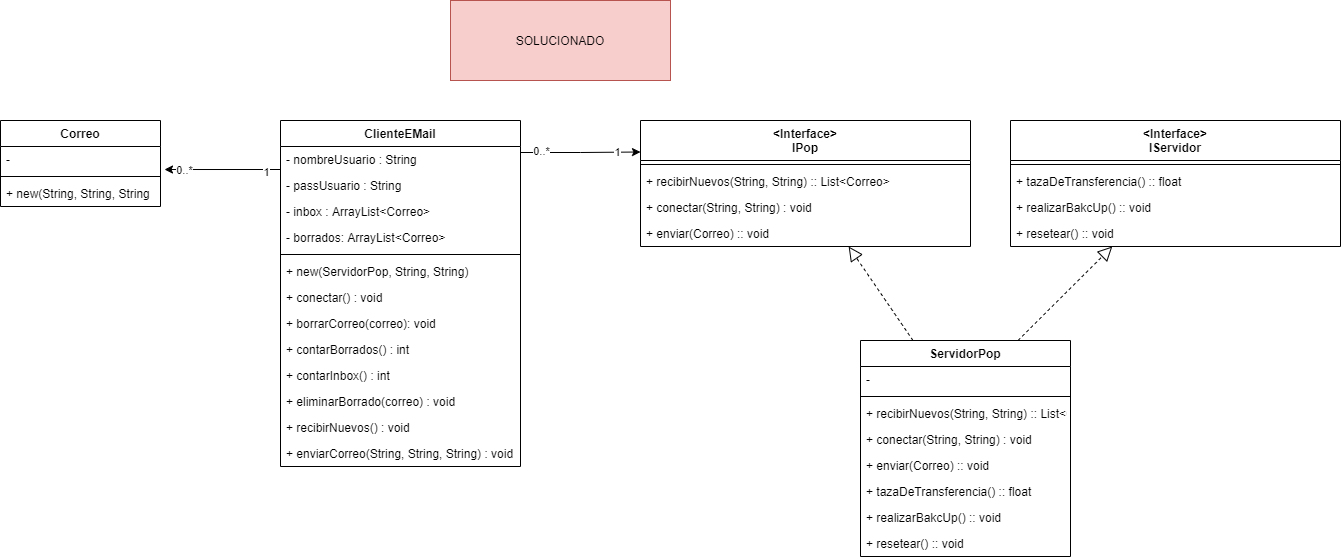

The diagram above was exported from draw.io. Its source (the exported page's mxGraphModel, read from the mxfile embedded in the PNG):
<mxGraphModel dx="1422" dy="771" grid="1" gridSize="10" guides="1" tooltips="1" connect="1" arrows="1" fold="1" page="1" pageScale="1" pageWidth="827" pageHeight="1169" math="0" shadow="0">
  <root>
    <mxCell id="0" />
    <mxCell id="1" parent="0" />
    <mxCell id="fgRulSYNObO8A0phLv91-17" value="Correo" style="swimlane;fontStyle=1;align=center;verticalAlign=top;childLayout=stackLayout;horizontal=1;startSize=26;horizontalStack=0;resizeParent=1;resizeParentMax=0;resizeLast=0;collapsible=1;marginBottom=0;" vertex="1" parent="1">
      <mxGeometry y="160" width="160" height="86" as="geometry" />
    </mxCell>
    <mxCell id="fgRulSYNObO8A0phLv91-18" value="-" style="text;strokeColor=none;fillColor=none;align=left;verticalAlign=top;spacingLeft=4;spacingRight=4;overflow=hidden;rotatable=0;points=[[0,0.5],[1,0.5]];portConstraint=eastwest;" vertex="1" parent="fgRulSYNObO8A0phLv91-17">
      <mxGeometry y="26" width="160" height="26" as="geometry" />
    </mxCell>
    <mxCell id="fgRulSYNObO8A0phLv91-19" value="" style="line;strokeWidth=1;fillColor=none;align=left;verticalAlign=middle;spacingTop=-1;spacingLeft=3;spacingRight=3;rotatable=0;labelPosition=right;points=[];portConstraint=eastwest;" vertex="1" parent="fgRulSYNObO8A0phLv91-17">
      <mxGeometry y="52" width="160" height="8" as="geometry" />
    </mxCell>
    <mxCell id="fgRulSYNObO8A0phLv91-20" value="+ new(String, String, String" style="text;strokeColor=none;fillColor=none;align=left;verticalAlign=top;spacingLeft=4;spacingRight=4;overflow=hidden;rotatable=0;points=[[0,0.5],[1,0.5]];portConstraint=eastwest;" vertex="1" parent="fgRulSYNObO8A0phLv91-17">
      <mxGeometry y="60" width="160" height="26" as="geometry" />
    </mxCell>
    <mxCell id="fgRulSYNObO8A0phLv91-21" value="&lt;Interface&gt;&#10;IServidor" style="swimlane;fontStyle=1;align=center;verticalAlign=top;childLayout=stackLayout;horizontal=1;startSize=40;horizontalStack=0;resizeParent=1;resizeParentMax=0;resizeLast=0;collapsible=1;marginBottom=0;" vertex="1" parent="1">
      <mxGeometry x="1010" y="160" width="330" height="126" as="geometry" />
    </mxCell>
    <mxCell id="fgRulSYNObO8A0phLv91-23" value="" style="line;strokeWidth=1;fillColor=none;align=left;verticalAlign=middle;spacingTop=-1;spacingLeft=3;spacingRight=3;rotatable=0;labelPosition=right;points=[];portConstraint=eastwest;" vertex="1" parent="fgRulSYNObO8A0phLv91-21">
      <mxGeometry y="40" width="330" height="8" as="geometry" />
    </mxCell>
    <mxCell id="fgRulSYNObO8A0phLv91-51" value="+ tazaDeTransferencia() :: float" style="text;strokeColor=none;fillColor=none;align=left;verticalAlign=top;spacingLeft=4;spacingRight=4;overflow=hidden;rotatable=0;points=[[0,0.5],[1,0.5]];portConstraint=eastwest;" vertex="1" parent="fgRulSYNObO8A0phLv91-21">
      <mxGeometry y="48" width="330" height="26" as="geometry" />
    </mxCell>
    <mxCell id="fgRulSYNObO8A0phLv91-52" value="+ realizarBakcUp() :: void" style="text;strokeColor=none;fillColor=none;align=left;verticalAlign=top;spacingLeft=4;spacingRight=4;overflow=hidden;rotatable=0;points=[[0,0.5],[1,0.5]];portConstraint=eastwest;" vertex="1" parent="fgRulSYNObO8A0phLv91-21">
      <mxGeometry y="74" width="330" height="26" as="geometry" />
    </mxCell>
    <mxCell id="fgRulSYNObO8A0phLv91-53" value="+ resetear() :: void" style="text;strokeColor=none;fillColor=none;align=left;verticalAlign=top;spacingLeft=4;spacingRight=4;overflow=hidden;rotatable=0;points=[[0,0.5],[1,0.5]];portConstraint=eastwest;" vertex="1" parent="fgRulSYNObO8A0phLv91-21">
      <mxGeometry y="100" width="330" height="26" as="geometry" />
    </mxCell>
    <mxCell id="fgRulSYNObO8A0phLv91-25" value="ServidorPop" style="swimlane;fontStyle=1;align=center;verticalAlign=top;childLayout=stackLayout;horizontal=1;startSize=26;horizontalStack=0;resizeParent=1;resizeParentMax=0;resizeLast=0;collapsible=1;marginBottom=0;" vertex="1" parent="1">
      <mxGeometry x="860" y="380" width="210" height="216" as="geometry" />
    </mxCell>
    <mxCell id="fgRulSYNObO8A0phLv91-26" value="-" style="text;strokeColor=none;fillColor=none;align=left;verticalAlign=top;spacingLeft=4;spacingRight=4;overflow=hidden;rotatable=0;points=[[0,0.5],[1,0.5]];portConstraint=eastwest;" vertex="1" parent="fgRulSYNObO8A0phLv91-25">
      <mxGeometry y="26" width="210" height="26" as="geometry" />
    </mxCell>
    <mxCell id="fgRulSYNObO8A0phLv91-27" value="" style="line;strokeWidth=1;fillColor=none;align=left;verticalAlign=middle;spacingTop=-1;spacingLeft=3;spacingRight=3;rotatable=0;labelPosition=right;points=[];portConstraint=eastwest;" vertex="1" parent="fgRulSYNObO8A0phLv91-25">
      <mxGeometry y="52" width="210" height="8" as="geometry" />
    </mxCell>
    <mxCell id="fgRulSYNObO8A0phLv91-43" value="+ recibirNuevos(String, String) :: List&lt;Correo&gt;" style="text;strokeColor=none;fillColor=none;align=left;verticalAlign=top;spacingLeft=4;spacingRight=4;overflow=hidden;rotatable=0;points=[[0,0.5],[1,0.5]];portConstraint=eastwest;" vertex="1" parent="fgRulSYNObO8A0phLv91-25">
      <mxGeometry y="60" width="210" height="26" as="geometry" />
    </mxCell>
    <mxCell id="fgRulSYNObO8A0phLv91-44" value="+ conectar(String, String) : void" style="text;strokeColor=none;fillColor=none;align=left;verticalAlign=top;spacingLeft=4;spacingRight=4;overflow=hidden;rotatable=0;points=[[0,0.5],[1,0.5]];portConstraint=eastwest;" vertex="1" parent="fgRulSYNObO8A0phLv91-25">
      <mxGeometry y="86" width="210" height="26" as="geometry" />
    </mxCell>
    <mxCell id="fgRulSYNObO8A0phLv91-28" value="+ enviar(Correo) :: void" style="text;strokeColor=none;fillColor=none;align=left;verticalAlign=top;spacingLeft=4;spacingRight=4;overflow=hidden;rotatable=0;points=[[0,0.5],[1,0.5]];portConstraint=eastwest;" vertex="1" parent="fgRulSYNObO8A0phLv91-25">
      <mxGeometry y="112" width="210" height="26" as="geometry" />
    </mxCell>
    <mxCell id="fgRulSYNObO8A0phLv91-45" value="+ tazaDeTransferencia() :: float" style="text;strokeColor=none;fillColor=none;align=left;verticalAlign=top;spacingLeft=4;spacingRight=4;overflow=hidden;rotatable=0;points=[[0,0.5],[1,0.5]];portConstraint=eastwest;" vertex="1" parent="fgRulSYNObO8A0phLv91-25">
      <mxGeometry y="138" width="210" height="26" as="geometry" />
    </mxCell>
    <mxCell id="fgRulSYNObO8A0phLv91-46" value="+ realizarBakcUp() :: void" style="text;strokeColor=none;fillColor=none;align=left;verticalAlign=top;spacingLeft=4;spacingRight=4;overflow=hidden;rotatable=0;points=[[0,0.5],[1,0.5]];portConstraint=eastwest;" vertex="1" parent="fgRulSYNObO8A0phLv91-25">
      <mxGeometry y="164" width="210" height="26" as="geometry" />
    </mxCell>
    <mxCell id="fgRulSYNObO8A0phLv91-48" value="+ resetear() :: void" style="text;strokeColor=none;fillColor=none;align=left;verticalAlign=top;spacingLeft=4;spacingRight=4;overflow=hidden;rotatable=0;points=[[0,0.5],[1,0.5]];portConstraint=eastwest;" vertex="1" parent="fgRulSYNObO8A0phLv91-25">
      <mxGeometry y="190" width="210" height="26" as="geometry" />
    </mxCell>
    <mxCell id="fgRulSYNObO8A0phLv91-29" value="ClienteEMail" style="swimlane;fontStyle=1;align=center;verticalAlign=top;childLayout=stackLayout;horizontal=1;startSize=26;horizontalStack=0;resizeParent=1;resizeParentMax=0;resizeLast=0;collapsible=1;marginBottom=0;" vertex="1" parent="1">
      <mxGeometry x="280" y="160" width="240" height="346" as="geometry" />
    </mxCell>
    <mxCell id="fgRulSYNObO8A0phLv91-30" value="- nombreUsuario : String" style="text;strokeColor=none;fillColor=none;align=left;verticalAlign=top;spacingLeft=4;spacingRight=4;overflow=hidden;rotatable=0;points=[[0,0.5],[1,0.5]];portConstraint=eastwest;" vertex="1" parent="fgRulSYNObO8A0phLv91-29">
      <mxGeometry y="26" width="240" height="26" as="geometry" />
    </mxCell>
    <mxCell id="fgRulSYNObO8A0phLv91-33" value="- passUsuario : String" style="text;strokeColor=none;fillColor=none;align=left;verticalAlign=top;spacingLeft=4;spacingRight=4;overflow=hidden;rotatable=0;points=[[0,0.5],[1,0.5]];portConstraint=eastwest;" vertex="1" parent="fgRulSYNObO8A0phLv91-29">
      <mxGeometry y="52" width="240" height="26" as="geometry" />
    </mxCell>
    <mxCell id="fgRulSYNObO8A0phLv91-34" value="- inbox : ArrayList&lt;Correo&gt;" style="text;strokeColor=none;fillColor=none;align=left;verticalAlign=top;spacingLeft=4;spacingRight=4;overflow=hidden;rotatable=0;points=[[0,0.5],[1,0.5]];portConstraint=eastwest;" vertex="1" parent="fgRulSYNObO8A0phLv91-29">
      <mxGeometry y="78" width="240" height="26" as="geometry" />
    </mxCell>
    <mxCell id="fgRulSYNObO8A0phLv91-35" value="- borrados: ArrayList&lt;Correo&gt;" style="text;strokeColor=none;fillColor=none;align=left;verticalAlign=top;spacingLeft=4;spacingRight=4;overflow=hidden;rotatable=0;points=[[0,0.5],[1,0.5]];portConstraint=eastwest;" vertex="1" parent="fgRulSYNObO8A0phLv91-29">
      <mxGeometry y="104" width="240" height="26" as="geometry" />
    </mxCell>
    <mxCell id="fgRulSYNObO8A0phLv91-31" value="" style="line;strokeWidth=1;fillColor=none;align=left;verticalAlign=middle;spacingTop=-1;spacingLeft=3;spacingRight=3;rotatable=0;labelPosition=right;points=[];portConstraint=eastwest;" vertex="1" parent="fgRulSYNObO8A0phLv91-29">
      <mxGeometry y="130" width="240" height="8" as="geometry" />
    </mxCell>
    <mxCell id="fgRulSYNObO8A0phLv91-32" value="+ new(ServidorPop, String, String)" style="text;strokeColor=none;fillColor=none;align=left;verticalAlign=top;spacingLeft=4;spacingRight=4;overflow=hidden;rotatable=0;points=[[0,0.5],[1,0.5]];portConstraint=eastwest;" vertex="1" parent="fgRulSYNObO8A0phLv91-29">
      <mxGeometry y="138" width="240" height="26" as="geometry" />
    </mxCell>
    <mxCell id="fgRulSYNObO8A0phLv91-36" value="+ conectar() : void" style="text;strokeColor=none;fillColor=none;align=left;verticalAlign=top;spacingLeft=4;spacingRight=4;overflow=hidden;rotatable=0;points=[[0,0.5],[1,0.5]];portConstraint=eastwest;" vertex="1" parent="fgRulSYNObO8A0phLv91-29">
      <mxGeometry y="164" width="240" height="26" as="geometry" />
    </mxCell>
    <mxCell id="fgRulSYNObO8A0phLv91-37" value="+ borrarCorreo(correo): void" style="text;strokeColor=none;fillColor=none;align=left;verticalAlign=top;spacingLeft=4;spacingRight=4;overflow=hidden;rotatable=0;points=[[0,0.5],[1,0.5]];portConstraint=eastwest;" vertex="1" parent="fgRulSYNObO8A0phLv91-29">
      <mxGeometry y="190" width="240" height="26" as="geometry" />
    </mxCell>
    <mxCell id="fgRulSYNObO8A0phLv91-38" value="+ contarBorrados() : int" style="text;strokeColor=none;fillColor=none;align=left;verticalAlign=top;spacingLeft=4;spacingRight=4;overflow=hidden;rotatable=0;points=[[0,0.5],[1,0.5]];portConstraint=eastwest;" vertex="1" parent="fgRulSYNObO8A0phLv91-29">
      <mxGeometry y="216" width="240" height="26" as="geometry" />
    </mxCell>
    <mxCell id="fgRulSYNObO8A0phLv91-39" value="+ contarInbox() : int" style="text;strokeColor=none;fillColor=none;align=left;verticalAlign=top;spacingLeft=4;spacingRight=4;overflow=hidden;rotatable=0;points=[[0,0.5],[1,0.5]];portConstraint=eastwest;" vertex="1" parent="fgRulSYNObO8A0phLv91-29">
      <mxGeometry y="242" width="240" height="26" as="geometry" />
    </mxCell>
    <mxCell id="fgRulSYNObO8A0phLv91-40" value="+ eliminarBorrado(correo) : void" style="text;strokeColor=none;fillColor=none;align=left;verticalAlign=top;spacingLeft=4;spacingRight=4;overflow=hidden;rotatable=0;points=[[0,0.5],[1,0.5]];portConstraint=eastwest;" vertex="1" parent="fgRulSYNObO8A0phLv91-29">
      <mxGeometry y="268" width="240" height="26" as="geometry" />
    </mxCell>
    <mxCell id="fgRulSYNObO8A0phLv91-41" value="+ recibirNuevos() : void" style="text;strokeColor=none;fillColor=none;align=left;verticalAlign=top;spacingLeft=4;spacingRight=4;overflow=hidden;rotatable=0;points=[[0,0.5],[1,0.5]];portConstraint=eastwest;" vertex="1" parent="fgRulSYNObO8A0phLv91-29">
      <mxGeometry y="294" width="240" height="26" as="geometry" />
    </mxCell>
    <mxCell id="fgRulSYNObO8A0phLv91-42" value="+ enviarCorreo(String, String, String) : void" style="text;strokeColor=none;fillColor=none;align=left;verticalAlign=top;spacingLeft=4;spacingRight=4;overflow=hidden;rotatable=0;points=[[0,0.5],[1,0.5]];portConstraint=eastwest;" vertex="1" parent="fgRulSYNObO8A0phLv91-29">
      <mxGeometry y="320" width="240" height="26" as="geometry" />
    </mxCell>
    <mxCell id="fgRulSYNObO8A0phLv91-54" style="edgeStyle=orthogonalEdgeStyle;rounded=0;orthogonalLoop=1;jettySize=auto;html=1;exitX=0;exitY=0.5;exitDx=0;exitDy=0;entryX=1.025;entryY=0.885;entryDx=0;entryDy=0;entryPerimeter=0;" edge="1" parent="1" source="fgRulSYNObO8A0phLv91-33" target="fgRulSYNObO8A0phLv91-18">
      <mxGeometry relative="1" as="geometry">
        <Array as="points">
          <mxPoint x="280" y="209" />
        </Array>
      </mxGeometry>
    </mxCell>
    <mxCell id="fgRulSYNObO8A0phLv91-55" value="0..*" style="edgeLabel;html=1;align=center;verticalAlign=middle;resizable=0;points=[];" vertex="1" connectable="0" parent="fgRulSYNObO8A0phLv91-54">
      <mxGeometry x="0.7121" relative="1" as="geometry">
        <mxPoint as="offset" />
      </mxGeometry>
    </mxCell>
    <mxCell id="fgRulSYNObO8A0phLv91-56" value="1" style="edgeLabel;html=1;align=center;verticalAlign=middle;resizable=0;points=[];" vertex="1" connectable="0" parent="fgRulSYNObO8A0phLv91-54">
      <mxGeometry x="-0.5303" y="2" relative="1" as="geometry">
        <mxPoint as="offset" />
      </mxGeometry>
    </mxCell>
    <mxCell id="fgRulSYNObO8A0phLv91-57" style="edgeStyle=orthogonalEdgeStyle;rounded=0;orthogonalLoop=1;jettySize=auto;html=1;exitX=1;exitY=0.5;exitDx=0;exitDy=0;entryX=0;entryY=0.25;entryDx=0;entryDy=0;" edge="1" parent="1" source="fgRulSYNObO8A0phLv91-33" target="fgRulSYNObO8A0phLv91-65">
      <mxGeometry relative="1" as="geometry">
        <mxPoint x="610" y="250" as="targetPoint" />
        <Array as="points">
          <mxPoint x="520" y="192" />
          <mxPoint x="580" y="192" />
        </Array>
      </mxGeometry>
    </mxCell>
    <mxCell id="fgRulSYNObO8A0phLv91-58" value="1" style="edgeLabel;html=1;align=center;verticalAlign=middle;resizable=0;points=[];" vertex="1" connectable="0" parent="fgRulSYNObO8A0phLv91-57">
      <mxGeometry x="0.7" relative="1" as="geometry">
        <mxPoint as="offset" />
      </mxGeometry>
    </mxCell>
    <mxCell id="fgRulSYNObO8A0phLv91-59" value="0..*" style="edgeLabel;html=1;align=center;verticalAlign=middle;resizable=0;points=[];" vertex="1" connectable="0" parent="fgRulSYNObO8A0phLv91-57">
      <mxGeometry x="-0.7833" y="1" relative="1" as="geometry">
        <mxPoint x="21" y="-18" as="offset" />
      </mxGeometry>
    </mxCell>
    <mxCell id="fgRulSYNObO8A0phLv91-62" value="" style="endArrow=block;dashed=1;endFill=0;endSize=12;html=1;exitX=0.75;exitY=0;exitDx=0;exitDy=0;" edge="1" parent="1" source="fgRulSYNObO8A0phLv91-25" target="fgRulSYNObO8A0phLv91-21">
      <mxGeometry width="160" relative="1" as="geometry">
        <mxPoint x="850" y="230" as="sourcePoint" />
        <mxPoint x="1060" y="230" as="targetPoint" />
      </mxGeometry>
    </mxCell>
    <mxCell id="fgRulSYNObO8A0phLv91-63" value="SOLUCIONADO" style="text;html=1;strokeColor=#b85450;fillColor=#f8cecc;align=center;verticalAlign=middle;whiteSpace=wrap;rounded=0;" vertex="1" parent="1">
      <mxGeometry x="450" y="40" width="220" height="80" as="geometry" />
    </mxCell>
    <mxCell id="fgRulSYNObO8A0phLv91-65" value="&lt;Interface&gt;&#10;IPop" style="swimlane;fontStyle=1;align=center;verticalAlign=top;childLayout=stackLayout;horizontal=1;startSize=40;horizontalStack=0;resizeParent=1;resizeParentMax=0;resizeLast=0;collapsible=1;marginBottom=0;" vertex="1" parent="1">
      <mxGeometry x="640" y="160" width="330" height="126" as="geometry" />
    </mxCell>
    <mxCell id="fgRulSYNObO8A0phLv91-66" value="" style="line;strokeWidth=1;fillColor=none;align=left;verticalAlign=middle;spacingTop=-1;spacingLeft=3;spacingRight=3;rotatable=0;labelPosition=right;points=[];portConstraint=eastwest;" vertex="1" parent="fgRulSYNObO8A0phLv91-65">
      <mxGeometry y="40" width="330" height="8" as="geometry" />
    </mxCell>
    <mxCell id="fgRulSYNObO8A0phLv91-67" value="+ recibirNuevos(String, String) :: List&lt;Correo&gt;" style="text;strokeColor=none;fillColor=none;align=left;verticalAlign=top;spacingLeft=4;spacingRight=4;overflow=hidden;rotatable=0;points=[[0,0.5],[1,0.5]];portConstraint=eastwest;" vertex="1" parent="fgRulSYNObO8A0phLv91-65">
      <mxGeometry y="48" width="330" height="26" as="geometry" />
    </mxCell>
    <mxCell id="fgRulSYNObO8A0phLv91-68" value="+ conectar(String, String) : void" style="text;strokeColor=none;fillColor=none;align=left;verticalAlign=top;spacingLeft=4;spacingRight=4;overflow=hidden;rotatable=0;points=[[0,0.5],[1,0.5]];portConstraint=eastwest;" vertex="1" parent="fgRulSYNObO8A0phLv91-65">
      <mxGeometry y="74" width="330" height="26" as="geometry" />
    </mxCell>
    <mxCell id="fgRulSYNObO8A0phLv91-69" value="+ enviar(Correo) :: void" style="text;strokeColor=none;fillColor=none;align=left;verticalAlign=top;spacingLeft=4;spacingRight=4;overflow=hidden;rotatable=0;points=[[0,0.5],[1,0.5]];portConstraint=eastwest;" vertex="1" parent="fgRulSYNObO8A0phLv91-65">
      <mxGeometry y="100" width="330" height="26" as="geometry" />
    </mxCell>
    <mxCell id="fgRulSYNObO8A0phLv91-73" value="" style="endArrow=block;dashed=1;endFill=0;endSize=12;html=1;exitX=0.25;exitY=0;exitDx=0;exitDy=0;" edge="1" parent="1" source="fgRulSYNObO8A0phLv91-25" target="fgRulSYNObO8A0phLv91-65">
      <mxGeometry width="160" relative="1" as="geometry">
        <mxPoint x="860" y="265.56578947368416" as="sourcePoint" />
        <mxPoint x="970" y="252.53947368421052" as="targetPoint" />
      </mxGeometry>
    </mxCell>
  </root>
</mxGraphModel>